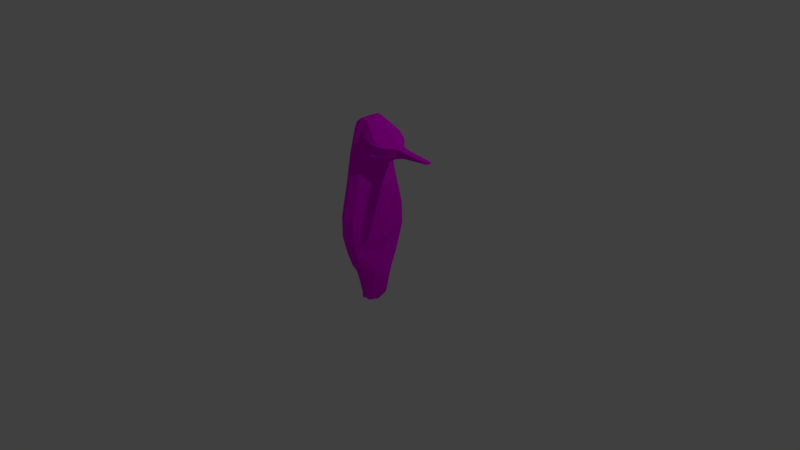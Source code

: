 # Source: bird0.blend  (saved by Blender 2.77.0; exported with 4.5.12 LTS)
import bpy
from mathutils import Matrix  # noqa: F401  (used for matrix-valued properties, if any)

bpy.ops.wm.read_factory_settings(use_empty=True)
scene = bpy.context.scene
scene.name = 'Scene'

# ---- collections
col_collection_1 = bpy.data.collections.new('Collection 1'); scene.collection.children.link(col_collection_1)

# ---- images (referenced by path relative to the original .blend; pixels are not part of the script)
import os
ASSET_DIR = os.environ.get("B2B_ASSET_DIR", "")  # directory of the original .blend (textures are referenced by path, not embedded)
HERE = os.path.dirname(os.path.abspath(__file__))  # packed textures are extracted next to this script under _unpacked/

def load_image(name, relpath, width, height, colorspace="sRGB"):
    """Load a texture the original file referenced (path relative to the .blend, or extracted next to this script)."""
    p = next((c for c in (os.path.join(HERE, relpath), os.path.join(ASSET_DIR, relpath)) if relpath and os.path.exists(c)), "")
    if p:
        img = bpy.data.images.load(p, check_existing=True)
        img.name = name
    else:  # same state as the original file: an image datablock whose file is absent (Cycles renders it pink)
        img = bpy.data.images.new(name, width, height)
        img.source = "FILE"
        img.filepath = "//" + (relpath or name)
    img.colorspace_settings.name = colorspace
    return img
img_colorpalette_jpg = load_image('colorPalette.jpg', 'colorPalette.jpg', 1024, 1024, 'sRGB')

# ---- materials (node trees are filled in below, after node groups)
mat_material = bpy.data.materials.new('Material')
mat_material.alpha_threshold = 0.0
mat_material.roughness = 0.5
mat_material.line_color = (0.0, 0.0, 0.0, 1.0)

# ---- material node trees
mat_material.use_nodes = True; mat_material.node_tree.nodes.clear()
_N = mat_material.node_tree.nodes; _L = mat_material.node_tree.links
n0 = _N.new('ShaderNodeOutputMaterial'); n0.name = 'Material Output'; n0.location = (300, 300)
n1 = _N.new('ShaderNodeBsdfDiffuse'); n1.name = 'Diffuse BSDF'; n1.location = (10, 300)
n2 = _N.new('ShaderNodeTexImage'); n2.name = 'Image Texture'; n2.location = (228, 132)
n2.width = 140
n2.image = img_colorpalette_jpg
n3 = _N.new('ShaderNodeTexCoord'); n3.name = 'Texture Coordinate'; n3.location = (-183, 230)
_L.new(n1.outputs[0], n0.inputs[0])
_L.new(n3.outputs[2], n2.inputs[0])
_L.new(n2.outputs[0], n1.inputs[0])
n0.is_active_output = True

# ---- world
world_world = bpy.data.worlds.new('World'); scene.world = world_world
world_world.color = (0.05088, 0.05088, 0.05088)
world_world.use_sun_shadow = False
world_world.sun_shadow_jitter_overblur = 0.0
world_world.cycles.sampling_method = 'MANUAL'

# ---- cameras
cam_camera = bpy.data.cameras.new('Camera')
cam_camera.clip_end = 100.0
cam_camera.lens = 35.0
cam_camera.sensor_width = 32.0
cam_camera.sensor_height = 18.0
cam_camera.ortho_scale = 7.314
cam_camera.dof.focus_distance = 0.0

# ---- lights
light_lamp = bpy.data.lights.new('Lamp', 'POINT')
light_lamp.transmission_factor = 0.0
light_lamp.cutoff_distance = 30.0
light_lamp.energy = 100.0
light_lamp.shadow_buffer_clip_start = 1.001
light_lamp.shadow_soft_size = 0.1
light_lamp.shadow_maximum_resolution = 0.006
light_lamp.use_absolute_resolution = True

# ---- meshes
me_cube = bpy.data.meshes.new('Cube')
me_cube.from_pydata([(0.05904, 0.1597, -0.5133), (-0.05952, 0.1586, -0.5176), (0.1034, 0.1722, -0.3282), (-0.1042, 0.1716, -0.3329), (0.1501, 0.0, -0.4696), (-0.0885, 0.0, -0.5198), (0.1952, 0.0, -0.2718), (-0.1598, 0.0, -0.3354), (0.1131, 0.2102, -0.1772), (-0.1146, 0.2102, -0.1773), (0.206, 0.0, -0.1517), (-0.1978, 0.0, -0.1785), (0.09272, 0.3047, -0.02052), (-0.09296, 0.3047, -0.02052), (0.206, 0.0, -0.02052), (-0.2106, 0.0, -0.02052), (0.0865, 0.3732, 0.1622), (-0.0865, 0.3732, 0.1622), (0.206, 0.0, 0.1622), (-0.2106, 0.0, 0.1622), (0.1025, 0.4132, 0.3544), (-0.1025, 0.4132, 0.3544), (0.2446, 0.0, 0.3544), (-0.2492, 0.0, 0.3544), (0.1025, 0.4132, 0.6332), (-0.1025, 0.4132, 0.6332), (0.2446, 0.0, 0.6332), (-0.2492, 0.0, 0.6332), (0.1026, 0.3612, 0.8604), (-0.1026, 0.3612, 0.8604), (0.2446, 0.0, 0.8604), (-0.2492, 0.0, 0.8604), (0.1085, 0.3109, 1.048), (-0.1087, 0.3109, 1.048), (0.2446, 0.0, 1.048), (-0.2492, 0.0, 1.048), (0.03143, 0.1779, -0.5667), (-0.03742, 0.1779, -0.5667), (0.06553, 0.0, -0.6367), (-0.07106, 0.0, -0.5667), (0.08094, 0.2529, 1.434), (-0.08835, 0.2548, 1.434), (0.1705, 0.0, 1.429), (-0.1746, 0.0, 1.434), (0.0541, 0.1966, 1.745), (-0.06343, 0.1948, 1.734), (0.09733, 0.0, 1.893), (-0.1099, 0.0, 1.776), (0.09733, 0.0, 1.893), (-0.08028, 0.1332, -0.5182), (-0.1423, 0.1259, -0.3336), (0.1009, 0.1302, -0.4966), (0.1518, 0.1243, -0.3093), (-0.1691, 0.1379, -0.1782), (0.1703, 0.1378, -0.1666), (-0.1613, 0.1827, -0.02052), (0.1586, 0.1827, -0.02052), (-0.1464, 0.217, 0.1622), (0.1442, 0.217, 0.1622), (-0.163, 0.237, 0.3544), (0.1611, 0.237, 0.3544), (-0.163, 0.237, 0.6332), (0.1611, 0.237, 0.6332), (-0.1764, 0.211, 0.8604), (0.1741, 0.211, 0.8604), (-0.1894, 0.1859, 1.048), (0.1867, 0.1859, 1.048), (-0.05861, 0.1467, -0.5667), (0.05058, 0.1467, -0.6017), (-0.1424, 0.1578, 1.435), (0.1326, 0.1584, 1.435), (-0.09471, 0.1283, 1.807), (0.08235, 0.1298, 1.862), (0.08235, 0.1298, 1.862), (-0.002016, 0.1865, -0.5146), (-0.001294, 0.219, -0.3296), (-8.337e-05, 0.3609, -0.02052), (-0.000701, 0.2673, -0.1775), (1.043e-07, 0.4261, 0.1622), (1.118e-07, 0.4728, 0.3544), (1.118e-07, 0.4728, 0.6332), (1.118e-07, 0.4208, 0.8604), (-5.333e-05, 0.3716, 1.048), (-0.002121, 0.1975, -0.5667), (-0.002769, 0.0, -0.6017), (-0.001823, 0.309, 1.434), (-0.004218, 0.2304, 1.719), (-0.008963, 0.0, 1.878), (-0.008387, 0.1298, 1.877), (-0.002516, 0.1467, -0.5842), (0.3529, 0.1765, 1.484), (0.4461, 0.0, 1.44), (0.2721, 0.2541, 1.659), (0.2863, 0.2516, 1.495), (0.3027, 0.0, 1.783), (0.2929, 0.2091, 1.713), (-0.1367, 0.0, 1.626), (-0.07373, 0.2196, 1.61), (0.06519, 0.2216, 1.606), (-0.1144, 0.1405, 1.651), (-0.003228, 0.2629, 1.601), (0.2756, 0.2451, 1.591), (0.4872, 0.0, 1.645), (0.3807, 0.2072, 1.622), (0.1836, 0.2459, 1.465), (0.2368, 0.1761, 1.399), (0.2, 0.0, 1.838), (0.1876, 0.1697, 1.787), (0.1631, 0.2364, 1.702), (0.2969, 0.0, 1.364), (0.1704, 0.2382, 1.599), (0.5331, 0.06739, 1.502), (0.5331, 0.0, 1.471), (0.5331, 0.0, 1.617), (0.5331, 0.06171, 1.601), (0.6329, 0.05582, 1.515), (0.6329, 0.0, 1.493), (0.6329, 0.0, 1.597), (0.6329, 0.05177, 1.586), (0.9982, 0.03402, 1.54), (0.9982, 0.0, 1.534), (0.9982, 0.0, 1.56), (0.9982, 0.03303, 1.557)], [], [(49, 50, 3, 1), (75, 74, 1, 3), (51, 52, 6, 4), (52, 2, 8, 54), (49, 1, 37, 67), (53, 11, 15, 55), (50, 7, 11, 53), (75, 3, 9, 77), (55, 15, 19, 57), (54, 8, 12, 56), (77, 9, 13, 76), (57, 19, 23, 59), (76, 13, 17, 78), (56, 12, 16, 58), (60, 20, 24, 62), (58, 16, 20, 60), (78, 17, 21, 79), (62, 24, 28, 64), (79, 21, 25, 80), (59, 23, 27, 61), (64, 28, 32, 66), (80, 25, 29, 81), (61, 27, 31, 63), (65, 35, 43, 69), (81, 29, 33, 82), (63, 31, 35, 65), (89, 84, 39, 67), (74, 0, 36, 83), (51, 4, 38, 68), (100, 97, 45, 86), (66, 32, 40, 70), (82, 33, 41, 85), (88, 71, 47, 87), (99, 96, 47, 71), (107, 106, 94, 95), (105, 104, 93, 90), (97, 99, 71, 45), (86, 45, 71, 88), (34, 66, 70, 42), (0, 51, 68, 36), (83, 89, 67, 37), (29, 63, 65, 33), (33, 65, 69, 41), (25, 61, 63, 29), (30, 64, 66, 34), (21, 59, 61, 25), (26, 62, 64, 30), (18, 58, 60, 22), (22, 60, 62, 26), (14, 56, 58, 18), (17, 57, 59, 21), (10, 54, 56, 14), (13, 55, 57, 17), (3, 50, 53, 9), (9, 53, 55, 13), (5, 49, 67, 39), (6, 52, 54, 10), (0, 2, 52, 51), (5, 7, 50, 49), (36, 68, 89, 83), (44, 86, 88, 72), (72, 88, 87, 46), (32, 82, 85, 40), (98, 100, 86, 44), (1, 74, 83, 37), (68, 38, 84, 89), (28, 81, 82, 32), (24, 80, 81, 28), (20, 79, 80, 24), (16, 78, 79, 20), (12, 76, 78, 16), (8, 77, 76, 12), (2, 75, 77, 8), (2, 0, 74, 75), (103, 101, 92, 95), (102, 103, 95, 94), (110, 108, 92, 101), (108, 107, 95, 92), (109, 105, 90, 91), (104, 110, 101, 93), (103, 102, 113, 114), (90, 93, 101, 103), (40, 85, 100, 98), (41, 69, 99, 97), (69, 43, 96, 99), (85, 41, 97, 100), (40, 98, 110, 104), (42, 70, 105, 109), (44, 73, 107, 108), (98, 44, 108, 110), (70, 40, 104, 105), (73, 48, 106, 107), (114, 113, 117, 118), (90, 103, 114, 111), (91, 90, 111, 112), (115, 118, 122, 119), (111, 114, 118, 115), (112, 111, 115, 116), (120, 119, 122, 121), (116, 115, 119, 120), (118, 117, 121, 122)])
me_cube.materials.append(mat_material)
me_cube.use_remesh_preserve_volume = False
me_cube.use_remesh_preserve_attributes = False
me_cube.use_mirror_vertex_groups = False
me_cube.update()

# ---- objects
ob_cube = bpy.data.objects.new('Cube', me_cube)
ob_lamp = bpy.data.objects.new('Lamp', light_lamp)
ob_camera = bpy.data.objects.new('Camera', cam_camera)

# ---- transforms, parenting, visibility, modifiers, constraints
ob_cube.location = (0.0, 0.0, 0.0)
ob_cube.lock_rotations_4d = False
ob_cube.empty_display_type = 'ARROWS'
ob_cube.lineart.crease_threshold = 0.0
_m = ob_cube.modifiers.new('Mirror', 'MIRROR')
_m.use_axis = (False, True, False)
_m.use_clip = True
ob_lamp.location = (4.076, 1.005, 5.904)
ob_lamp.rotation_euler = (0.6503, 0.05522, 1.866)
ob_lamp.lock_rotations_4d = False
ob_lamp.empty_display_type = 'ARROWS'
ob_lamp.color = (0.0, 0.0, 0.0, 0.0)
ob_lamp.lineart.crease_threshold = 0.0
ob_camera.location = (7.481, -6.508, 5.344)
ob_camera.rotation_euler = (1.109, 0.01082, 0.8149)
ob_camera.lock_rotations_4d = False
ob_camera.empty_display_type = 'ARROWS'
ob_camera.color = (0.0, 0.0, 0.0, 0.0)
ob_camera.display_type = 'WIRE'
ob_camera.lineart.crease_threshold = 0.0

# ---- collection membership
col_collection_1.objects.link(ob_cube)
col_collection_1.objects.link(ob_lamp)
col_collection_1.objects.link(ob_camera)

# ---- scene / render settings (as saved in the file)
scene.camera = ob_camera
scene.frame_start = 1; scene.frame_end = 250; scene.frame_set(1)
scene.render.engine = 'CYCLES'
scene.render.resolution_percentage = 50
scene.render.dither_intensity = 0.0
scene.cycles.use_denoising = False
scene.cycles.samples = 128
scene.cycles.sampling_pattern = 'TABULATED_SOBOL'
scene.cycles.light_sampling_threshold = 0.0
scene.cycles.use_adaptive_sampling = False
scene.cycles.use_light_tree = False
scene.cycles.blur_glossy = 0.0
scene.cycles.sample_clamp_indirect = 0.0
scene.view_settings.view_transform = 'Standard'
bpy.context.view_layer.update()
